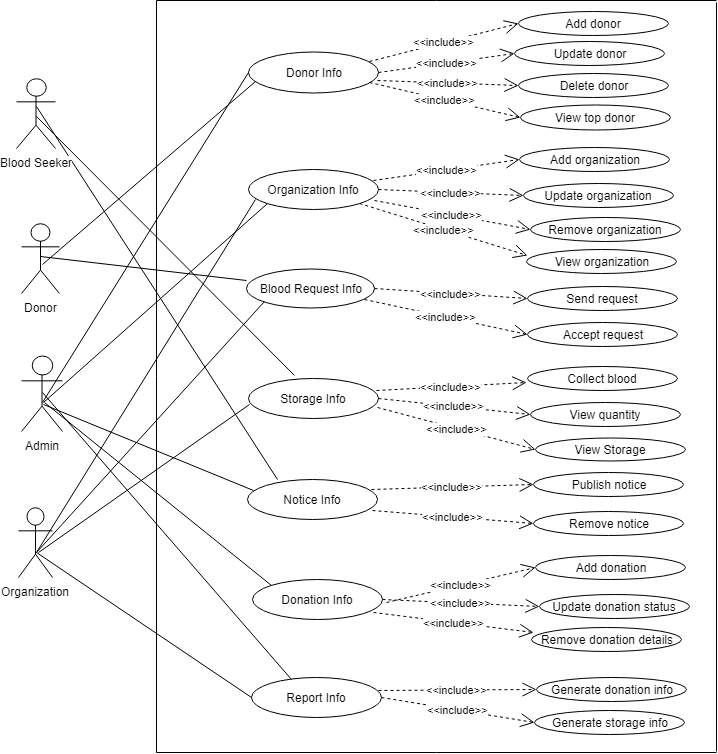

The diagram above was exported from draw.io. Its source (the exported page's mxGraphModel, read from the mxfile embedded in the PNG):
<mxGraphModel dx="840" dy="435" grid="1" gridSize="10" guides="1" tooltips="1" connect="1" arrows="1" fold="1" page="1" pageScale="1" pageWidth="850" pageHeight="1100" math="0" shadow="0">
  <root>
    <mxCell id="0" />
    <mxCell id="1" parent="0" />
    <mxCell id="5ZoFXmQ73fZKBydocKQO-27" value="Donor Info&lt;br&gt;" style="ellipse;whiteSpace=wrap;html=1;" parent="1" vertex="1">
      <mxGeometry x="292" y="179" width="130" height="41" as="geometry" />
    </mxCell>
    <mxCell id="5ZoFXmQ73fZKBydocKQO-30" value="Organization Info" style="ellipse;whiteSpace=wrap;html=1;" parent="1" vertex="1">
      <mxGeometry x="292" y="297" width="130" height="40" as="geometry" />
    </mxCell>
    <mxCell id="5ZoFXmQ73fZKBydocKQO-31" value="Blood Request Info&lt;br&gt;" style="ellipse;whiteSpace=wrap;html=1;" parent="1" vertex="1">
      <mxGeometry x="290" y="396" width="128" height="39" as="geometry" />
    </mxCell>
    <mxCell id="5ZoFXmQ73fZKBydocKQO-32" value="Storage Info&lt;br&gt;" style="ellipse;whiteSpace=wrap;html=1;" parent="1" vertex="1">
      <mxGeometry x="292" y="506" width="130" height="40" as="geometry" />
    </mxCell>
    <mxCell id="5ZoFXmQ73fZKBydocKQO-33" value="Donation Info&lt;br&gt;" style="ellipse;whiteSpace=wrap;html=1;" parent="1" vertex="1">
      <mxGeometry x="296" y="707" width="130" height="40" as="geometry" />
    </mxCell>
    <mxCell id="5ZoFXmQ73fZKBydocKQO-34" value="Notice Info&lt;br&gt;" style="ellipse;whiteSpace=wrap;html=1;" parent="1" vertex="1">
      <mxGeometry x="291" y="607" width="130" height="40" as="geometry" />
    </mxCell>
    <mxCell id="5ZoFXmQ73fZKBydocKQO-35" value="Report Info&lt;br&gt;" style="ellipse;whiteSpace=wrap;html=1;" parent="1" vertex="1">
      <mxGeometry x="295" y="805" width="130" height="40" as="geometry" />
    </mxCell>
    <mxCell id="5ZoFXmQ73fZKBydocKQO-90" value="" style="endArrow=none;html=1;" parent="1" edge="1">
      <mxGeometry width="50" height="50" relative="1" as="geometry">
        <mxPoint x="200" y="880" as="sourcePoint" />
        <mxPoint x="200" y="128" as="targetPoint" />
      </mxGeometry>
    </mxCell>
    <mxCell id="5ZoFXmQ73fZKBydocKQO-91" value="" style="endArrow=none;html=1;" parent="1" edge="1">
      <mxGeometry width="50" height="50" relative="1" as="geometry">
        <mxPoint x="200" y="880" as="sourcePoint" />
        <mxPoint x="760" y="880" as="targetPoint" />
      </mxGeometry>
    </mxCell>
    <mxCell id="5ZoFXmQ73fZKBydocKQO-92" value="" style="endArrow=none;html=1;" parent="1" edge="1">
      <mxGeometry width="50" height="50" relative="1" as="geometry">
        <mxPoint x="760" y="879" as="sourcePoint" />
        <mxPoint x="760" y="130" as="targetPoint" />
      </mxGeometry>
    </mxCell>
    <mxCell id="5ZoFXmQ73fZKBydocKQO-93" value="" style="endArrow=none;html=1;" parent="1" edge="1">
      <mxGeometry width="50" height="50" relative="1" as="geometry">
        <mxPoint x="200" y="128" as="sourcePoint" />
        <mxPoint x="760" y="128" as="targetPoint" />
      </mxGeometry>
    </mxCell>
    <mxCell id="5ZoFXmQ73fZKBydocKQO-96" value="View Storage" style="ellipse;whiteSpace=wrap;html=1;" parent="1" vertex="1">
      <mxGeometry x="579" y="565" width="150" height="23" as="geometry" />
    </mxCell>
    <mxCell id="5ZoFXmQ73fZKBydocKQO-120" value="&amp;lt;&amp;lt;include&amp;gt;&amp;gt;" style="endArrow=open;endSize=12;dashed=1;html=1;entryX=0;entryY=0.5;entryDx=0;entryDy=0;exitX=0.931;exitY=0.244;exitDx=0;exitDy=0;exitPerimeter=0;" parent="1" source="5ZoFXmQ73fZKBydocKQO-27" target="5ZoFXmQ73fZKBydocKQO-122" edge="1">
      <mxGeometry width="160" relative="1" as="geometry">
        <mxPoint x="414" y="261.5" as="sourcePoint" />
        <mxPoint x="558" y="258.5" as="targetPoint" />
      </mxGeometry>
    </mxCell>
    <mxCell id="5ZoFXmQ73fZKBydocKQO-121" value="Update donor" style="ellipse;whiteSpace=wrap;html=1;" parent="1" vertex="1">
      <mxGeometry x="558" y="169" width="150" height="24" as="geometry" />
    </mxCell>
    <mxCell id="5ZoFXmQ73fZKBydocKQO-122" value="Add donor" style="ellipse;whiteSpace=wrap;html=1;" parent="1" vertex="1">
      <mxGeometry x="562" y="139" width="150" height="24" as="geometry" />
    </mxCell>
    <mxCell id="5ZoFXmQ73fZKBydocKQO-123" value="View top donor" style="ellipse;whiteSpace=wrap;html=1;" parent="1" vertex="1">
      <mxGeometry x="564" y="232" width="150" height="25" as="geometry" />
    </mxCell>
    <mxCell id="5ZoFXmQ73fZKBydocKQO-124" value="Delete donor" style="ellipse;whiteSpace=wrap;html=1;" parent="1" vertex="1">
      <mxGeometry x="562" y="201" width="150" height="24" as="geometry" />
    </mxCell>
    <mxCell id="5ZoFXmQ73fZKBydocKQO-125" value="View organization" style="ellipse;whiteSpace=wrap;html=1;" parent="1" vertex="1">
      <mxGeometry x="570" y="377" width="150" height="24" as="geometry" />
    </mxCell>
    <mxCell id="5ZoFXmQ73fZKBydocKQO-126" value="Remove organization" style="ellipse;whiteSpace=wrap;html=1;" parent="1" vertex="1">
      <mxGeometry x="574" y="345" width="150" height="24" as="geometry" />
    </mxCell>
    <mxCell id="5ZoFXmQ73fZKBydocKQO-127" value="Update organization" style="ellipse;whiteSpace=wrap;html=1;" parent="1" vertex="1">
      <mxGeometry x="567" y="311" width="150" height="24" as="geometry" />
    </mxCell>
    <mxCell id="5ZoFXmQ73fZKBydocKQO-128" value="Add organization" style="ellipse;whiteSpace=wrap;html=1;" parent="1" vertex="1">
      <mxGeometry x="563" y="275" width="150" height="24" as="geometry" />
    </mxCell>
    <mxCell id="5ZoFXmQ73fZKBydocKQO-130" style="edgeStyle=orthogonalEdgeStyle;rounded=0;orthogonalLoop=1;jettySize=auto;html=1;exitX=0.5;exitY=1;exitDx=0;exitDy=0;" parent="1" edge="1">
      <mxGeometry relative="1" as="geometry">
        <mxPoint x="647" y="448" as="sourcePoint" />
        <mxPoint x="647" y="448" as="targetPoint" />
      </mxGeometry>
    </mxCell>
    <mxCell id="5ZoFXmQ73fZKBydocKQO-131" value="Send request" style="ellipse;whiteSpace=wrap;html=1;" parent="1" vertex="1">
      <mxGeometry x="571" y="414" width="150" height="24" as="geometry" />
    </mxCell>
    <mxCell id="5ZoFXmQ73fZKBydocKQO-132" value="Accept request" style="ellipse;whiteSpace=wrap;html=1;" parent="1" vertex="1">
      <mxGeometry x="571" y="449.5" width="150" height="24" as="geometry" />
    </mxCell>
    <mxCell id="5ZoFXmQ73fZKBydocKQO-134" value="Collect blood" style="ellipse;whiteSpace=wrap;html=1;" parent="1" vertex="1">
      <mxGeometry x="571" y="493.5" width="150" height="24" as="geometry" />
    </mxCell>
    <mxCell id="5ZoFXmQ73fZKBydocKQO-135" value="View quantity" style="ellipse;whiteSpace=wrap;html=1;" parent="1" vertex="1">
      <mxGeometry x="574" y="530" width="150" height="24" as="geometry" />
    </mxCell>
    <mxCell id="5ZoFXmQ73fZKBydocKQO-136" value="Publish notice" style="ellipse;whiteSpace=wrap;html=1;" parent="1" vertex="1">
      <mxGeometry x="577" y="600" width="150" height="24" as="geometry" />
    </mxCell>
    <mxCell id="5ZoFXmQ73fZKBydocKQO-137" value="Remove notice" style="ellipse;whiteSpace=wrap;html=1;" parent="1" vertex="1">
      <mxGeometry x="577" y="639" width="150" height="24" as="geometry" />
    </mxCell>
    <mxCell id="5ZoFXmQ73fZKBydocKQO-141" value="Add donation" style="ellipse;whiteSpace=wrap;html=1;" parent="1" vertex="1">
      <mxGeometry x="579" y="683" width="150" height="24" as="geometry" />
    </mxCell>
    <mxCell id="5ZoFXmQ73fZKBydocKQO-142" value="Update donation status" style="ellipse;whiteSpace=wrap;html=1;" parent="1" vertex="1">
      <mxGeometry x="583" y="722" width="150" height="24" as="geometry" />
    </mxCell>
    <mxCell id="5ZoFXmQ73fZKBydocKQO-143" value="Remove donation details" style="ellipse;whiteSpace=wrap;html=1;" parent="1" vertex="1">
      <mxGeometry x="575" y="755" width="150" height="24" as="geometry" />
    </mxCell>
    <mxCell id="5ZoFXmQ73fZKBydocKQO-144" value="Generate donation info" style="ellipse;whiteSpace=wrap;html=1;" parent="1" vertex="1">
      <mxGeometry x="580" y="805" width="150" height="24" as="geometry" />
    </mxCell>
    <mxCell id="5ZoFXmQ73fZKBydocKQO-145" value="Generate storage info" style="ellipse;whiteSpace=wrap;html=1;" parent="1" vertex="1">
      <mxGeometry x="578" y="838" width="150" height="24" as="geometry" />
    </mxCell>
    <mxCell id="5ZoFXmQ73fZKBydocKQO-146" value="&amp;lt;&amp;lt;include&amp;gt;&amp;gt;" style="endArrow=open;endSize=12;dashed=1;html=1;entryX=0;entryY=0.5;entryDx=0;entryDy=0;exitX=1;exitY=0.5;exitDx=0;exitDy=0;" parent="1" target="5ZoFXmQ73fZKBydocKQO-121" edge="1" source="5ZoFXmQ73fZKBydocKQO-27">
      <mxGeometry width="160" relative="1" as="geometry">
        <mxPoint x="423" y="280" as="sourcePoint" />
        <mxPoint x="572" y="223" as="targetPoint" />
      </mxGeometry>
    </mxCell>
    <mxCell id="5ZoFXmQ73fZKBydocKQO-147" value="&amp;lt;&amp;lt;include&amp;gt;&amp;gt;" style="endArrow=open;endSize=12;dashed=1;html=1;exitX=0.992;exitY=0.707;exitDx=0;exitDy=0;exitPerimeter=0;entryX=0;entryY=0.5;entryDx=0;entryDy=0;" parent="1" source="5ZoFXmQ73fZKBydocKQO-27" edge="1" target="5ZoFXmQ73fZKBydocKQO-124">
      <mxGeometry width="160" relative="1" as="geometry">
        <mxPoint x="433" y="290" as="sourcePoint" />
        <mxPoint x="560" y="281" as="targetPoint" />
      </mxGeometry>
    </mxCell>
    <mxCell id="5ZoFXmQ73fZKBydocKQO-148" value="&amp;lt;&amp;lt;include&amp;gt;&amp;gt;" style="endArrow=open;endSize=12;dashed=1;html=1;entryX=0;entryY=0.5;entryDx=0;entryDy=0;exitX=0.931;exitY=0.756;exitDx=0;exitDy=0;exitPerimeter=0;" parent="1" source="5ZoFXmQ73fZKBydocKQO-27" target="5ZoFXmQ73fZKBydocKQO-123" edge="1">
      <mxGeometry width="160" relative="1" as="geometry">
        <mxPoint x="420" y="310" as="sourcePoint" />
        <mxPoint x="592" y="243" as="targetPoint" />
      </mxGeometry>
    </mxCell>
    <mxCell id="5ZoFXmQ73fZKBydocKQO-149" value="&amp;lt;&amp;lt;include&amp;gt;&amp;gt;" style="endArrow=open;endSize=12;dashed=1;html=1;entryX=0;entryY=0.5;entryDx=0;entryDy=0;exitX=0.962;exitY=0.275;exitDx=0;exitDy=0;exitPerimeter=0;" parent="1" source="5ZoFXmQ73fZKBydocKQO-30" target="5ZoFXmQ73fZKBydocKQO-128" edge="1">
      <mxGeometry width="160" relative="1" as="geometry">
        <mxPoint x="423" y="301" as="sourcePoint" />
        <mxPoint x="574" y="322" as="targetPoint" />
      </mxGeometry>
    </mxCell>
    <mxCell id="5ZoFXmQ73fZKBydocKQO-150" value="&amp;lt;&amp;lt;include&amp;gt;&amp;gt;" style="endArrow=open;endSize=12;dashed=1;html=1;entryX=0;entryY=0.5;entryDx=0;entryDy=0;exitX=1;exitY=0.5;exitDx=0;exitDy=0;" parent="1" source="5ZoFXmQ73fZKBydocKQO-30" target="5ZoFXmQ73fZKBydocKQO-127" edge="1">
      <mxGeometry width="160" relative="1" as="geometry">
        <mxPoint x="427" y="370" as="sourcePoint" />
        <mxPoint x="573" y="353" as="targetPoint" />
      </mxGeometry>
    </mxCell>
    <mxCell id="5ZoFXmQ73fZKBydocKQO-151" value="&amp;lt;&amp;lt;include&amp;gt;&amp;gt;" style="endArrow=open;endSize=12;dashed=1;html=1;entryX=0;entryY=0.5;entryDx=0;entryDy=0;exitX=0.969;exitY=0.775;exitDx=0;exitDy=0;exitPerimeter=0;" parent="1" source="5ZoFXmQ73fZKBydocKQO-30" target="5ZoFXmQ73fZKBydocKQO-126" edge="1">
      <mxGeometry width="160" relative="1" as="geometry">
        <mxPoint x="437" y="380" as="sourcePoint" />
        <mxPoint x="583" y="363" as="targetPoint" />
      </mxGeometry>
    </mxCell>
    <mxCell id="5ZoFXmQ73fZKBydocKQO-152" value="&amp;lt;&amp;lt;include&amp;gt;&amp;gt;" style="endArrow=open;endSize=12;dashed=1;html=1;entryX=0.007;entryY=0.25;entryDx=0;entryDy=0;exitX=1;exitY=1;exitDx=0;exitDy=0;entryPerimeter=0;" parent="1" source="5ZoFXmQ73fZKBydocKQO-30" target="5ZoFXmQ73fZKBydocKQO-125" edge="1">
      <mxGeometry width="160" relative="1" as="geometry">
        <mxPoint x="447" y="390" as="sourcePoint" />
        <mxPoint x="593" y="373" as="targetPoint" />
      </mxGeometry>
    </mxCell>
    <mxCell id="5ZoFXmQ73fZKBydocKQO-153" value="&amp;lt;&amp;lt;include&amp;gt;&amp;gt;" style="endArrow=open;endSize=12;dashed=1;html=1;entryX=0;entryY=0.5;entryDx=0;entryDy=0;exitX=1;exitY=0.5;exitDx=0;exitDy=0;" parent="1" source="5ZoFXmQ73fZKBydocKQO-31" target="5ZoFXmQ73fZKBydocKQO-131" edge="1">
      <mxGeometry width="160" relative="1" as="geometry">
        <mxPoint x="457" y="400" as="sourcePoint" />
        <mxPoint x="603" y="383" as="targetPoint" />
      </mxGeometry>
    </mxCell>
    <mxCell id="5ZoFXmQ73fZKBydocKQO-154" value="&amp;lt;&amp;lt;include&amp;gt;&amp;gt;" style="endArrow=open;endSize=12;dashed=1;html=1;entryX=0;entryY=0.5;entryDx=0;entryDy=0;exitX=0.922;exitY=0.795;exitDx=0;exitDy=0;exitPerimeter=0;" parent="1" source="5ZoFXmQ73fZKBydocKQO-31" target="5ZoFXmQ73fZKBydocKQO-132" edge="1">
      <mxGeometry width="160" relative="1" as="geometry">
        <mxPoint x="467" y="410" as="sourcePoint" />
        <mxPoint x="613" y="393" as="targetPoint" />
      </mxGeometry>
    </mxCell>
    <mxCell id="5ZoFXmQ73fZKBydocKQO-156" value="&amp;lt;&amp;lt;include&amp;gt;&amp;gt;" style="endArrow=open;endSize=12;dashed=1;html=1;exitX=0.985;exitY=0.3;exitDx=0;exitDy=0;exitPerimeter=0;" parent="1" source="5ZoFXmQ73fZKBydocKQO-32" edge="1">
      <mxGeometry width="160" relative="1" as="geometry">
        <mxPoint x="418" y="481" as="sourcePoint" />
        <mxPoint x="570" y="510" as="targetPoint" />
      </mxGeometry>
    </mxCell>
    <mxCell id="5ZoFXmQ73fZKBydocKQO-157" value="&amp;lt;&amp;lt;include&amp;gt;&amp;gt;" style="endArrow=open;endSize=12;dashed=1;html=1;exitX=1;exitY=0.5;exitDx=0;exitDy=0;entryX=0;entryY=0.5;entryDx=0;entryDy=0;" parent="1" source="5ZoFXmQ73fZKBydocKQO-32" target="5ZoFXmQ73fZKBydocKQO-135" edge="1">
      <mxGeometry width="160" relative="1" as="geometry">
        <mxPoint x="430" y="562" as="sourcePoint" />
        <mxPoint x="580" y="562" as="targetPoint" />
      </mxGeometry>
    </mxCell>
    <mxCell id="5ZoFXmQ73fZKBydocKQO-158" value="&amp;lt;&amp;lt;include&amp;gt;&amp;gt;" style="endArrow=open;endSize=12;dashed=1;html=1;exitX=0.954;exitY=0.25;exitDx=0;exitDy=0;exitPerimeter=0;entryX=0;entryY=0.5;entryDx=0;entryDy=0;" parent="1" source="5ZoFXmQ73fZKBydocKQO-34" target="5ZoFXmQ73fZKBydocKQO-136" edge="1">
      <mxGeometry width="160" relative="1" as="geometry">
        <mxPoint x="440" y="572" as="sourcePoint" />
        <mxPoint x="590" y="572" as="targetPoint" />
      </mxGeometry>
    </mxCell>
    <mxCell id="5ZoFXmQ73fZKBydocKQO-159" value="&amp;lt;&amp;lt;include&amp;gt;&amp;gt;" style="endArrow=open;endSize=12;dashed=1;html=1;exitX=0.962;exitY=0.775;exitDx=0;exitDy=0;exitPerimeter=0;entryX=0;entryY=0.5;entryDx=0;entryDy=0;" parent="1" target="5ZoFXmQ73fZKBydocKQO-137" edge="1" source="5ZoFXmQ73fZKBydocKQO-34">
      <mxGeometry width="160" relative="1" as="geometry">
        <mxPoint x="425" y="655" as="sourcePoint" />
        <mxPoint x="587" y="642" as="targetPoint" />
      </mxGeometry>
    </mxCell>
    <mxCell id="5ZoFXmQ73fZKBydocKQO-160" value="&amp;lt;&amp;lt;include&amp;gt;&amp;gt;" style="endArrow=open;endSize=12;dashed=1;html=1;entryX=0;entryY=0.5;entryDx=0;entryDy=0;" parent="1" target="5ZoFXmQ73fZKBydocKQO-141" edge="1">
      <mxGeometry width="160" relative="1" as="geometry">
        <mxPoint x="430" y="730" as="sourcePoint" />
        <mxPoint x="597" y="652" as="targetPoint" />
      </mxGeometry>
    </mxCell>
    <mxCell id="5ZoFXmQ73fZKBydocKQO-161" value="&amp;lt;&amp;lt;include&amp;gt;&amp;gt;" style="endArrow=open;endSize=12;dashed=1;html=1;exitX=1;exitY=0.5;exitDx=0;exitDy=0;entryX=0;entryY=0.5;entryDx=0;entryDy=0;" parent="1" source="5ZoFXmQ73fZKBydocKQO-33" target="5ZoFXmQ73fZKBydocKQO-142" edge="1">
      <mxGeometry width="160" relative="1" as="geometry">
        <mxPoint x="445" y="675" as="sourcePoint" />
        <mxPoint x="607" y="662" as="targetPoint" />
      </mxGeometry>
    </mxCell>
    <mxCell id="5ZoFXmQ73fZKBydocKQO-162" value="&amp;lt;&amp;lt;include&amp;gt;&amp;gt;" style="endArrow=open;endSize=12;dashed=1;html=1;exitX=0.931;exitY=0.825;exitDx=0;exitDy=0;exitPerimeter=0;entryX=0.013;entryY=0.208;entryDx=0;entryDy=0;entryPerimeter=0;" parent="1" source="5ZoFXmQ73fZKBydocKQO-33" target="5ZoFXmQ73fZKBydocKQO-143" edge="1">
      <mxGeometry width="160" relative="1" as="geometry">
        <mxPoint x="455" y="685" as="sourcePoint" />
        <mxPoint x="617" y="672" as="targetPoint" />
      </mxGeometry>
    </mxCell>
    <mxCell id="5ZoFXmQ73fZKBydocKQO-163" value="&amp;lt;&amp;lt;include&amp;gt;&amp;gt;" style="endArrow=open;endSize=12;dashed=1;html=1;exitX=0.977;exitY=0.325;exitDx=0;exitDy=0;exitPerimeter=0;entryX=0;entryY=0.5;entryDx=0;entryDy=0;" parent="1" source="5ZoFXmQ73fZKBydocKQO-35" target="5ZoFXmQ73fZKBydocKQO-144" edge="1">
      <mxGeometry width="160" relative="1" as="geometry">
        <mxPoint x="427" y="760" as="sourcePoint" />
        <mxPoint x="587" y="798" as="targetPoint" />
      </mxGeometry>
    </mxCell>
    <mxCell id="5ZoFXmQ73fZKBydocKQO-164" value="&amp;lt;&amp;lt;include&amp;gt;&amp;gt;" style="endArrow=open;endSize=12;dashed=1;html=1;exitX=1;exitY=0.5;exitDx=0;exitDy=0;entryX=0;entryY=0.5;entryDx=0;entryDy=0;" parent="1" source="5ZoFXmQ73fZKBydocKQO-35" target="5ZoFXmQ73fZKBydocKQO-145" edge="1">
      <mxGeometry width="160" relative="1" as="geometry">
        <mxPoint x="437" y="770" as="sourcePoint" />
        <mxPoint x="597" y="808" as="targetPoint" />
      </mxGeometry>
    </mxCell>
    <mxCell id="5ZoFXmQ73fZKBydocKQO-167" value="" style="endArrow=none;html=1;exitX=0.5;exitY=0.5;exitDx=0;exitDy=0;exitPerimeter=0;" parent="1" edge="1">
      <mxGeometry width="50" height="50" relative="1" as="geometry">
        <mxPoint x="80" y="244" as="sourcePoint" />
        <mxPoint x="337.94726329361583" y="502.8784808506323" as="targetPoint" />
      </mxGeometry>
    </mxCell>
    <mxCell id="5ZoFXmQ73fZKBydocKQO-168" value="" style="endArrow=none;html=1;entryX=0.231;entryY=0;entryDx=0;entryDy=0;entryPerimeter=0;exitX=0.5;exitY=0.5;exitDx=0;exitDy=0;exitPerimeter=0;" parent="1" target="5ZoFXmQ73fZKBydocKQO-34" edge="1">
      <mxGeometry width="50" height="50" relative="1" as="geometry">
        <mxPoint x="80" y="234" as="sourcePoint" />
        <mxPoint x="301" y="600" as="targetPoint" />
      </mxGeometry>
    </mxCell>
    <mxCell id="5ZoFXmQ73fZKBydocKQO-169" value="" style="endArrow=none;html=1;entryX=0.062;entryY=0.756;entryDx=0;entryDy=0;entryPerimeter=0;exitX=0.579;exitY=0.6;exitDx=0;exitDy=0;exitPerimeter=0;" parent="1" edge="1">
      <mxGeometry width="50" height="50" relative="1" as="geometry">
        <mxPoint x="86" y="392" as="sourcePoint" />
        <mxPoint x="299" y="209" as="targetPoint" />
      </mxGeometry>
    </mxCell>
    <mxCell id="5ZoFXmQ73fZKBydocKQO-170" value="" style="endArrow=none;html=1;entryX=0;entryY=0.308;entryDx=0;entryDy=0;entryPerimeter=0;" parent="1" edge="1" target="5ZoFXmQ73fZKBydocKQO-31">
      <mxGeometry width="50" height="50" relative="1" as="geometry">
        <mxPoint x="84" y="384" as="sourcePoint" />
        <mxPoint x="307" y="390" as="targetPoint" />
      </mxGeometry>
    </mxCell>
    <mxCell id="5ZoFXmQ73fZKBydocKQO-174" value="" style="endArrow=none;html=1;entryX=0;entryY=0.5;entryDx=0;entryDy=0;" parent="1" target="5ZoFXmQ73fZKBydocKQO-27" edge="1">
      <mxGeometry width="50" height="50" relative="1" as="geometry">
        <mxPoint x="86" y="530" as="sourcePoint" />
        <mxPoint x="156" y="520" as="targetPoint" />
      </mxGeometry>
    </mxCell>
    <mxCell id="5ZoFXmQ73fZKBydocKQO-175" value="" style="endArrow=none;html=1;entryX=0;entryY=1;entryDx=0;entryDy=0;" parent="1" edge="1" target="5ZoFXmQ73fZKBydocKQO-30">
      <mxGeometry width="50" height="50" relative="1" as="geometry">
        <mxPoint x="87" y="530" as="sourcePoint" />
        <mxPoint x="290" y="370" as="targetPoint" />
      </mxGeometry>
    </mxCell>
    <mxCell id="5ZoFXmQ73fZKBydocKQO-176" value="" style="endArrow=none;html=1;entryX=0.047;entryY=0.286;entryDx=0;entryDy=0;entryPerimeter=0;" parent="1" target="5ZoFXmQ73fZKBydocKQO-34" edge="1">
      <mxGeometry width="50" height="50" relative="1" as="geometry">
        <mxPoint x="87" y="532" as="sourcePoint" />
        <mxPoint x="287.7142857142858" y="651.8571428571429" as="targetPoint" />
      </mxGeometry>
    </mxCell>
    <mxCell id="5ZoFXmQ73fZKBydocKQO-178" value="" style="endArrow=none;html=1;entryX=0;entryY=0;entryDx=0;entryDy=0;" parent="1" target="5ZoFXmQ73fZKBydocKQO-33" edge="1">
      <mxGeometry width="50" height="50" relative="1" as="geometry">
        <mxPoint x="88" y="530" as="sourcePoint" />
        <mxPoint x="158" y="530" as="targetPoint" />
      </mxGeometry>
    </mxCell>
    <mxCell id="5ZoFXmQ73fZKBydocKQO-179" value="" style="endArrow=none;html=1;entryX=0.307;entryY=0.061;entryDx=0;entryDy=0;entryPerimeter=0;" parent="1" target="5ZoFXmQ73fZKBydocKQO-35" edge="1">
      <mxGeometry width="50" height="50" relative="1" as="geometry">
        <mxPoint x="86" y="520" as="sourcePoint" />
        <mxPoint x="166" y="520" as="targetPoint" />
      </mxGeometry>
    </mxCell>
    <mxCell id="5ZoFXmQ73fZKBydocKQO-180" value="" style="endArrow=none;html=1;entryX=0;entryY=0.5;entryDx=0;entryDy=0;" parent="1" target="5ZoFXmQ73fZKBydocKQO-35" edge="1">
      <mxGeometry width="50" height="50" relative="1" as="geometry">
        <mxPoint x="80" y="680" as="sourcePoint" />
        <mxPoint x="150" y="670" as="targetPoint" />
      </mxGeometry>
    </mxCell>
    <mxCell id="5ZoFXmQ73fZKBydocKQO-181" value="" style="endArrow=none;html=1;entryX=0.057;entryY=0.75;entryDx=0;entryDy=0;entryPerimeter=0;" parent="1" target="5ZoFXmQ73fZKBydocKQO-30" edge="1">
      <mxGeometry width="50" height="50" relative="1" as="geometry">
        <mxPoint x="80" y="680" as="sourcePoint" />
        <mxPoint x="150" y="670" as="targetPoint" />
      </mxGeometry>
    </mxCell>
    <mxCell id="5ZoFXmQ73fZKBydocKQO-182" value="" style="endArrow=none;html=1;entryX=0.004;entryY=0.646;entryDx=0;entryDy=0;entryPerimeter=0;" parent="1" target="5ZoFXmQ73fZKBydocKQO-32" edge="1">
      <mxGeometry width="50" height="50" relative="1" as="geometry">
        <mxPoint x="82" y="680" as="sourcePoint" />
        <mxPoint x="152" y="670" as="targetPoint" />
      </mxGeometry>
    </mxCell>
    <mxCell id="5ZoFXmQ73fZKBydocKQO-183" value="" style="endArrow=none;html=1;entryX=0;entryY=1;entryDx=0;entryDy=0;" parent="1" target="5ZoFXmQ73fZKBydocKQO-31" edge="1">
      <mxGeometry width="50" height="50" relative="1" as="geometry">
        <mxPoint x="80" y="680" as="sourcePoint" />
        <mxPoint x="160" y="670" as="targetPoint" />
      </mxGeometry>
    </mxCell>
    <mxCell id="rjQqz14CoTtBq2AwEa8_-1" value="Blood Seeker" style="shape=umlActor;verticalLabelPosition=bottom;labelBackgroundColor=#ffffff;verticalAlign=top;html=1;outlineConnect=0;" vertex="1" parent="1">
      <mxGeometry x="60" y="206" width="39" height="70" as="geometry" />
    </mxCell>
    <mxCell id="rjQqz14CoTtBq2AwEa8_-8" value="Organization&lt;br&gt;&lt;br&gt;" style="shape=umlActor;verticalLabelPosition=bottom;labelBackgroundColor=#ffffff;verticalAlign=top;html=1;outlineConnect=0;" vertex="1" parent="1">
      <mxGeometry x="62" y="635" width="34" height="70" as="geometry" />
    </mxCell>
    <mxCell id="rjQqz14CoTtBq2AwEa8_-20" value="Donor&lt;br&gt;&lt;br&gt;" style="shape=umlActor;verticalLabelPosition=bottom;labelBackgroundColor=#ffffff;verticalAlign=top;html=1;outlineConnect=0;" vertex="1" parent="1">
      <mxGeometry x="65" y="351" width="38" height="70" as="geometry" />
    </mxCell>
    <mxCell id="rjQqz14CoTtBq2AwEa8_-23" value="Admin" style="shape=umlActor;verticalLabelPosition=bottom;labelBackgroundColor=#ffffff;verticalAlign=top;html=1;outlineConnect=0;" vertex="1" parent="1">
      <mxGeometry x="65" y="483" width="41" height="76" as="geometry" />
    </mxCell>
    <mxCell id="rjQqz14CoTtBq2AwEa8_-25" value="&amp;lt;&amp;lt;include&amp;gt;&amp;gt;" style="endArrow=open;endSize=12;dashed=1;html=1;exitX=0.992;exitY=0.725;exitDx=0;exitDy=0;entryX=0;entryY=0.5;entryDx=0;entryDy=0;exitPerimeter=0;" edge="1" parent="1" source="5ZoFXmQ73fZKBydocKQO-32" target="5ZoFXmQ73fZKBydocKQO-96">
      <mxGeometry width="160" relative="1" as="geometry">
        <mxPoint x="432" y="517" as="sourcePoint" />
        <mxPoint x="584" y="552" as="targetPoint" />
      </mxGeometry>
    </mxCell>
  </root>
</mxGraphModel>